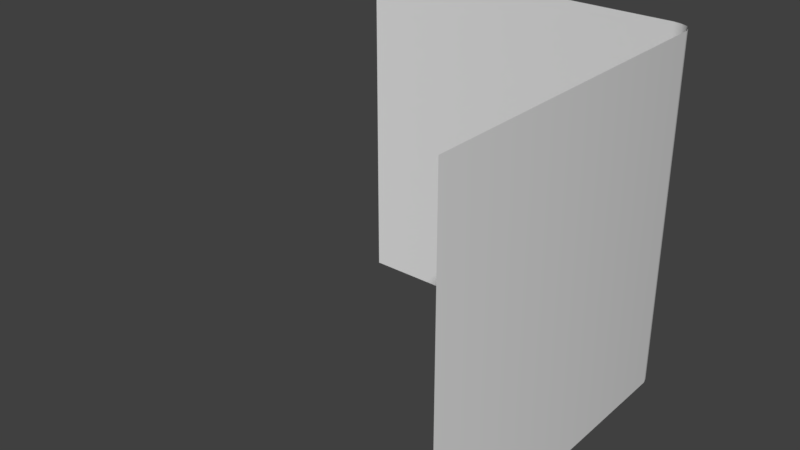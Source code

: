 # Source: Ground_Corner.blend  (saved by Blender 2.78.0; exported with 4.5.12 LTS)
import bpy
from mathutils import Matrix  # noqa: F401  (used for matrix-valued properties, if any)

bpy.ops.wm.read_factory_settings(use_empty=True)
scene = bpy.context.scene
scene.name = 'Scene'

# ---- collections
col_collection_1 = bpy.data.collections.new('Collection 1'); scene.collection.children.link(col_collection_1)

# ---- world
world_world = bpy.data.worlds.new('World'); scene.world = world_world
world_world.color = (0.05088, 0.05088, 0.05088)
world_world.use_sun_shadow = False
world_world.sun_shadow_jitter_overblur = 0.0
world_world.cycles.sampling_method = 'MANUAL'

# ---- meshes
me_cube = bpy.data.meshes.new('Cube')
me_cube.from_pydata([(-0.03554, 0.965, -1.665e-16), (5.96e-08, -1.0, 0.0), (-0.03554, 0.965, 2.0), (-5.96e-07, -1.0, 2.0), (-2.015, 0.9905, 0.0), (-2.015, 0.9905, 2.0), (-0.003665, 0.8932, 0.0), (-0.003665, 0.8932, 2.0), (-0.1193, 0.9929, 0.0), (-0.1193, 0.9929, 2.0), (-0.07346, 0.9832, 0.0), (-0.07346, 0.9832, 2.0), (-0.01565, 0.9333, 0.0), (-0.01565, 0.9333, 2.0)], [], [(6, 7, 3, 1), (10, 11, 2, 0), (4, 5, 9, 8), (12, 13, 7, 6), (8, 9, 11, 10), (0, 2, 13, 12)])
me_cube.polygons.foreach_set('use_smooth', [True] * 6)
_uv = me_cube.uv_layers.new(name='UVMap')
_uv.uv.foreach_set('vector', [0.4866, 0.5027, 0.4866, 0.7482, 0.2515, 0.7483, 0.2515, 0.5025, 0.4929, 0.5037, 0.4929, 0.7475, 0.4978, 0.7481, 0.4978, 0.5028, 0.2525, 0.504, 0.2525, 0.7473, 0.4872, 0.7472, 0.4872, 0.5041, 0.4915, 0.5034, 0.4915, 0.7477, 0.4866, 0.7482, 0.4866, 0.5027, 0.4872, 0.5041, 0.4872, 0.7472, 0.4929, 0.7475, 0.4929, 0.5037, 0.4953, 0.5045, 0.4953, 0.7471, 0.4915, 0.7477, 0.4915, 0.5034])
me_cube.use_remesh_preserve_volume = False
me_cube.use_remesh_preserve_attributes = False
me_cube.use_mirror_vertex_groups = False
me_cube.update()

# ---- objects
ob_cube = bpy.data.objects.new('Cube', me_cube)

# ---- transforms, parenting, visibility, modifiers, constraints
ob_cube.location = (0.0, 0.0, 0.0)
ob_cube.lock_rotations_4d = False
ob_cube.empty_display_type = 'ARROWS'
ob_cube.lineart.crease_threshold = 0.0

# ---- collection membership
col_collection_1.objects.link(ob_cube)

# ---- scene / render settings (as saved in the file)
scene.frame_start = 1; scene.frame_end = 250; scene.frame_set(1)
scene.render.engine = 'BLENDER_EEVEE_NEXT'
scene.render.resolution_percentage = 50
scene.render.dither_intensity = 0.0
scene.cycles.use_denoising = False
scene.cycles.samples = 128
scene.cycles.sampling_pattern = 'TABULATED_SOBOL'
scene.cycles.light_sampling_threshold = 0.0
scene.cycles.use_adaptive_sampling = False
scene.cycles.use_light_tree = False
scene.cycles.blur_glossy = 0.0
scene.cycles.sample_clamp_indirect = 0.0
scene.view_settings.view_transform = 'Standard'
bpy.context.view_layer.update()

# ---- added for rendering (the .blend has no active camera and no usable light): camera, sun
cam_auto = bpy.data.cameras.new('AutoCamera')
cam_auto.lens = 50.0
cam_auto.sensor_width = 36.0
cam_auto.clip_end = 1000.0
ob_auto_camera = bpy.data.objects.new('AutoCamera', cam_auto)
scene.collection.objects.link(ob_auto_camera)
ob_auto_camera.location = (2.20183, -3.85453, 3.56733)
ob_auto_camera.rotation_euler = (1.09748, -7.21219e-08, 0.694738)
scene.camera = ob_auto_camera
light_auto_sun = bpy.data.lights.new('AutoSun', 'SUN')
light_auto_sun.energy = 3.0
light_auto_sun.angle = 0.0523599
ob_auto_sun = bpy.data.objects.new('AutoSun', light_auto_sun)
scene.collection.objects.link(ob_auto_sun)
ob_auto_sun.rotation_euler = (0.872665, 0.174533, 0.523599)
bpy.context.view_layer.update()
